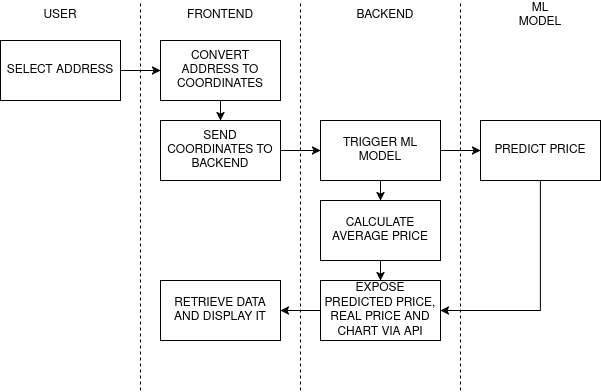

The diagram above was exported from draw.io. Its source (the exported page's mxGraphModel, read from the mxfile embedded in the PNG):
<mxGraphModel dx="1039" dy="607" grid="1" gridSize="10" guides="1" tooltips="1" connect="1" arrows="1" fold="1" page="1" pageScale="1" pageWidth="850" pageHeight="1100" math="0" shadow="0">
  <root>
    <mxCell id="0" />
    <mxCell id="1" parent="0" />
    <mxCell id="r9UNs5VGoYICtx_Ec8bU-17" edge="1" parent="1" source="r9UNs5VGoYICtx_Ec8bU-1" style="edgeStyle=orthogonalEdgeStyle;rounded=0;orthogonalLoop=1;jettySize=auto;html=1;exitX=1;exitY=0.5;exitDx=0;exitDy=0;entryX=0;entryY=0.5;entryDx=0;entryDy=0;" target="r9UNs5VGoYICtx_Ec8bU-2">
      <mxGeometry relative="1" as="geometry" />
    </mxCell>
    <mxCell id="r9UNs5VGoYICtx_Ec8bU-1" parent="1" style="rounded=0;whiteSpace=wrap;html=1;" value="SELECT ADDRESS" vertex="1">
      <mxGeometry height="60" width="120" x="40" y="160" as="geometry" />
    </mxCell>
    <mxCell id="r9UNs5VGoYICtx_Ec8bU-18" edge="1" parent="1" source="r9UNs5VGoYICtx_Ec8bU-2" style="edgeStyle=orthogonalEdgeStyle;rounded=0;orthogonalLoop=1;jettySize=auto;html=1;exitX=0.5;exitY=1;exitDx=0;exitDy=0;entryX=0.5;entryY=0;entryDx=0;entryDy=0;" target="r9UNs5VGoYICtx_Ec8bU-3">
      <mxGeometry relative="1" as="geometry" />
    </mxCell>
    <mxCell id="r9UNs5VGoYICtx_Ec8bU-2" parent="1" style="rounded=0;whiteSpace=wrap;html=1;" value="CONVERT ADDRESS TO COORDINATES" vertex="1">
      <mxGeometry height="60" width="120" x="200" y="160" as="geometry" />
    </mxCell>
    <mxCell id="r9UNs5VGoYICtx_Ec8bU-19" edge="1" parent="1" source="r9UNs5VGoYICtx_Ec8bU-3" style="edgeStyle=orthogonalEdgeStyle;rounded=0;orthogonalLoop=1;jettySize=auto;html=1;exitX=1;exitY=0.5;exitDx=0;exitDy=0;entryX=0;entryY=0.5;entryDx=0;entryDy=0;" target="r9UNs5VGoYICtx_Ec8bU-4">
      <mxGeometry relative="1" as="geometry" />
    </mxCell>
    <mxCell id="r9UNs5VGoYICtx_Ec8bU-3" parent="1" style="rounded=0;whiteSpace=wrap;html=1;" value="&lt;div&gt;SEND COORDINATES TO BACKEND&lt;/div&gt;" vertex="1">
      <mxGeometry height="60" width="120" x="200" y="240" as="geometry" />
    </mxCell>
    <mxCell id="r9UNs5VGoYICtx_Ec8bU-20" edge="1" parent="1" source="r9UNs5VGoYICtx_Ec8bU-4" style="edgeStyle=orthogonalEdgeStyle;rounded=0;orthogonalLoop=1;jettySize=auto;html=1;exitX=1;exitY=0.5;exitDx=0;exitDy=0;entryX=0;entryY=0.5;entryDx=0;entryDy=0;" target="r9UNs5VGoYICtx_Ec8bU-5">
      <mxGeometry relative="1" as="geometry" />
    </mxCell>
    <mxCell id="r9UNs5VGoYICtx_Ec8bU-21" edge="1" parent="1" source="r9UNs5VGoYICtx_Ec8bU-4" style="edgeStyle=orthogonalEdgeStyle;rounded=0;orthogonalLoop=1;jettySize=auto;html=1;exitX=0.5;exitY=1;exitDx=0;exitDy=0;entryX=0.5;entryY=0;entryDx=0;entryDy=0;" target="r9UNs5VGoYICtx_Ec8bU-6">
      <mxGeometry relative="1" as="geometry" />
    </mxCell>
    <mxCell id="r9UNs5VGoYICtx_Ec8bU-4" parent="1" style="rounded=0;whiteSpace=wrap;html=1;" value="TRIGGER ML MODEL" vertex="1">
      <mxGeometry height="60" width="120" x="360" y="240" as="geometry" />
    </mxCell>
    <mxCell id="r9UNs5VGoYICtx_Ec8bU-23" edge="1" parent="1" source="r9UNs5VGoYICtx_Ec8bU-5" style="edgeStyle=orthogonalEdgeStyle;rounded=0;orthogonalLoop=1;jettySize=auto;html=1;exitX=0.5;exitY=1;exitDx=0;exitDy=0;entryX=1;entryY=0.5;entryDx=0;entryDy=0;" target="r9UNs5VGoYICtx_Ec8bU-7">
      <mxGeometry relative="1" as="geometry" />
    </mxCell>
    <mxCell id="r9UNs5VGoYICtx_Ec8bU-5" parent="1" style="rounded=0;whiteSpace=wrap;html=1;" value="PREDICT PRICE" vertex="1">
      <mxGeometry height="60" width="120" x="520" y="240" as="geometry" />
    </mxCell>
    <mxCell id="r9UNs5VGoYICtx_Ec8bU-22" edge="1" parent="1" source="r9UNs5VGoYICtx_Ec8bU-6" style="edgeStyle=orthogonalEdgeStyle;rounded=0;orthogonalLoop=1;jettySize=auto;html=1;exitX=0.5;exitY=1;exitDx=0;exitDy=0;entryX=0.5;entryY=0;entryDx=0;entryDy=0;" target="r9UNs5VGoYICtx_Ec8bU-7">
      <mxGeometry relative="1" as="geometry" />
    </mxCell>
    <mxCell id="r9UNs5VGoYICtx_Ec8bU-6" parent="1" style="rounded=0;whiteSpace=wrap;html=1;" value="CALCULATE AVERAGE PRICE" vertex="1">
      <mxGeometry height="60" width="120" x="360" y="320" as="geometry" />
    </mxCell>
    <mxCell id="r9UNs5VGoYICtx_Ec8bU-24" edge="1" parent="1" source="r9UNs5VGoYICtx_Ec8bU-7" style="edgeStyle=orthogonalEdgeStyle;rounded=0;orthogonalLoop=1;jettySize=auto;html=1;exitX=0;exitY=0.5;exitDx=0;exitDy=0;entryX=1;entryY=0.5;entryDx=0;entryDy=0;" target="r9UNs5VGoYICtx_Ec8bU-8">
      <mxGeometry relative="1" as="geometry" />
    </mxCell>
    <mxCell id="r9UNs5VGoYICtx_Ec8bU-7" parent="1" style="rounded=0;whiteSpace=wrap;html=1;" value="EXPOSE PREDICTED PRICE, REAL PRICE AND CHART VIA API" vertex="1">
      <mxGeometry height="60" width="120" x="360" y="400" as="geometry" />
    </mxCell>
    <mxCell id="r9UNs5VGoYICtx_Ec8bU-8" parent="1" style="rounded=0;whiteSpace=wrap;html=1;" value="RETRIEVE DATA AND DISPLAY IT" vertex="1">
      <mxGeometry height="60" width="120" x="200" y="400" as="geometry" />
    </mxCell>
    <mxCell id="r9UNs5VGoYICtx_Ec8bU-9" edge="1" parent="1" style="endArrow=none;dashed=1;html=1;rounded=0;" value="">
      <mxGeometry height="50" relative="1" width="50" as="geometry">
        <mxPoint x="180" y="510" as="sourcePoint" />
        <mxPoint x="180" y="120" as="targetPoint" />
      </mxGeometry>
    </mxCell>
    <mxCell id="r9UNs5VGoYICtx_Ec8bU-10" edge="1" parent="1" style="endArrow=none;dashed=1;html=1;rounded=0;" value="">
      <mxGeometry height="50" relative="1" width="50" as="geometry">
        <mxPoint x="340" y="510" as="sourcePoint" />
        <mxPoint x="340" y="120" as="targetPoint" />
      </mxGeometry>
    </mxCell>
    <mxCell id="r9UNs5VGoYICtx_Ec8bU-11" edge="1" parent="1" style="endArrow=none;dashed=1;html=1;rounded=0;" value="">
      <mxGeometry height="50" relative="1" width="50" as="geometry">
        <mxPoint x="500" y="510" as="sourcePoint" />
        <mxPoint x="500" y="120" as="targetPoint" />
      </mxGeometry>
    </mxCell>
    <mxCell id="r9UNs5VGoYICtx_Ec8bU-13" parent="1" style="text;html=1;whiteSpace=wrap;strokeColor=none;fillColor=none;align=center;verticalAlign=middle;rounded=0;" value="USER" vertex="1">
      <mxGeometry height="30" width="60" x="70" y="120" as="geometry" />
    </mxCell>
    <mxCell id="r9UNs5VGoYICtx_Ec8bU-14" parent="1" style="text;html=1;whiteSpace=wrap;strokeColor=none;fillColor=none;align=center;verticalAlign=middle;rounded=0;" value="FRONTEND" vertex="1">
      <mxGeometry height="30" width="60" x="230" y="120" as="geometry" />
    </mxCell>
    <mxCell id="r9UNs5VGoYICtx_Ec8bU-15" parent="1" style="text;html=1;whiteSpace=wrap;strokeColor=none;fillColor=none;align=center;verticalAlign=middle;rounded=0;" value="BACKEND" vertex="1">
      <mxGeometry height="30" width="60" x="395" y="120" as="geometry" />
    </mxCell>
    <mxCell id="r9UNs5VGoYICtx_Ec8bU-16" parent="1" style="text;html=1;whiteSpace=wrap;strokeColor=none;fillColor=none;align=center;verticalAlign=middle;rounded=0;" value="ML MODEL" vertex="1">
      <mxGeometry height="30" width="60" x="550" y="120" as="geometry" />
    </mxCell>
  </root>
</mxGraphModel>